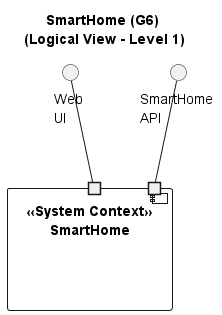

The diagram above was rendered by PlantUML. Its source (embedded in the PNG):
@startuml
'https://plantuml.com/component-diagram

title SmartHome (G6) \n(Logical View - Level 1)


component "<<System Context>>\nSmartHome" as SmartHome {
portin " " as P1
portin " " as P3
}

  P1 -u- "SmartHome \nAPI"
  P3 -u- "Web \nUI"


@enduml